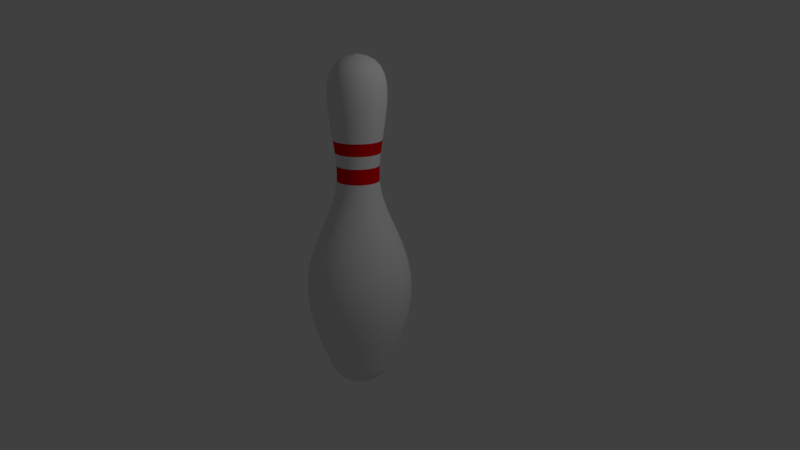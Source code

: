 # Source: pin.blend  (saved by Blender 2.79.0; exported with 4.5.12 LTS)
import bpy
from mathutils import Matrix  # noqa: F401  (used for matrix-valued properties, if any)

bpy.ops.wm.read_factory_settings(use_empty=True)
scene = bpy.context.scene
scene.name = 'Scene'

# ---- collections
col_collection_1 = bpy.data.collections.new('Collection 1'); scene.collection.children.link(col_collection_1)

# ---- materials (node trees are filled in below, after node groups)
mat_pin = bpy.data.materials.new('Pin')
mat_pin.alpha_threshold = 0.0
mat_pin.use_transparent_shadow = False
mat_pin.roughness = 0.5
mat_pin.line_color = (0.0, 0.0, 0.0, 1.0)
mat_stripe = bpy.data.materials.new('Stripe')
mat_stripe.alpha_threshold = 0.0
mat_stripe.use_transparent_shadow = False
mat_stripe.diffuse_color = (0.8, 0.0, 0.0, 1.0)
mat_stripe.roughness = 0.5

# ---- material node trees

# ---- world
world_world = bpy.data.worlds.new('World'); scene.world = world_world
world_world.color = (0.05088, 0.05088, 0.05088)
world_world.use_sun_shadow = False
world_world.sun_shadow_jitter_overblur = 0.0
world_world.cycles.sampling_method = 'MANUAL'

# ---- cameras
cam_camera = bpy.data.cameras.new('Camera')
cam_camera.clip_end = 100.0
cam_camera.lens = 35.0
cam_camera.sensor_width = 32.0
cam_camera.sensor_height = 18.0
cam_camera.ortho_scale = 7.314
cam_camera.dof.focus_distance = 0.0
cam_camera.dof.aperture_fstop = 128.0

# ---- lights
light_lamp = bpy.data.lights.new('Lamp', 'POINT')
light_lamp.transmission_factor = 0.0
light_lamp.cutoff_distance = 30.0
light_lamp.energy = 100.0
light_lamp.shadow_buffer_clip_start = 1.001
light_lamp.shadow_soft_size = 0.1
light_lamp.shadow_maximum_resolution = 0.006
light_lamp.use_absolute_resolution = True

# ---- meshes
me_cubeziercurve_002 = bpy.data.meshes.new('CUBezierCurve.002')
me_cubeziercurve_002.from_pydata([(-0.0237, -1.761, 1.407e-07), (0.03871, -1.751, 1.392e-07), (0.09077, -1.734, 1.38e-07), (0.1337, -1.711, 1.372e-07), (0.1687, -1.683, 1.366e-07), (0.197, -1.652, 1.363e-07), (0.2198, -1.618, 1.36e-07), (0.2383, -1.582, 1.358e-07), (0.2537, -1.545, 1.356e-07), (0.2672, -1.509, 1.352e-07), (0.2801, -1.475, 1.347e-07), (0.2934, -1.443, 1.34e-07), (0.4098, -1.153, 9.226e-08), (0.4768, -0.8982, -3.275e-09), (0.5023, -0.6726, -1.345e-07), (0.4941, -0.4718, -2.832e-07), (0.4073, -0.1256, -5.609e-07), (0.3441, 0.02942, -6.535e-07), (0.2172, 0.3276, -6.56e-07), (0.1689, 0.4803, -5.295e-07), (0.1409, 0.6418, -2.937e-07), (0.1412, 0.817, 6.945e-08), (0.1573, 0.9605, 3.476e-07), (0.1772, 1.103, 5.167e-07), (0.1978, 1.242, 5.928e-07), (0.216, 1.376, 5.923e-07), (0.2286, 1.504, 5.313e-07), (0.225, 1.73, 2.934e-07), (0.2025, 1.824, 1.488e-07), (0.1621, 1.904, 8.851e-09), (0.1007, 1.968, -1.102e-07), (-0.09765, -1.764, -5.327e-05), (-0.02602, -1.761, 0.01834), (0.03443, -1.751, 0.03386), (0.08486, -1.734, 0.04681), (0.1264, -1.711, 0.05748), (0.1604, -1.683, 0.06619), (0.1878, -1.652, 0.07323), (0.2098, -1.618, 0.07889), (0.2277, -1.582, 0.08349), (0.2427, -1.545, 0.08732), (0.2558, -1.509, 0.09069), (0.2682, -1.475, 0.09388), (0.2812, -1.443, 0.09721), (0.3938, -1.153, 0.1261), (0.4588, -0.8982, 0.1428), (0.4835, -0.6726, 0.1492), (0.4755, -0.4718, 0.1471), (0.4423, -0.2911, 0.1386), (0.3914, -0.1256, 0.1255), (0.3303, 0.02942, 0.1098), (0.2664, 0.1789, 0.09342), (0.2073, 0.3276, 0.07825), (0.1605, 0.4803, 0.06623), (0.1334, 0.6418, 0.05928), (0.1337, 0.817, 0.05934), (0.1493, 0.9605, 0.06335), (0.1686, 1.103, 0.0683), (0.1885, 1.242, 0.07342), (0.2061, 1.376, 0.07794), (0.2184, 1.504, 0.08109), (0.2223, 1.622, 0.0821), (0.2149, 1.73, 0.08019), (0.1931, 1.824, 0.0746), (0.154, 1.904, 0.06455), (0.09446, 1.968, 0.04927), (0.01159, 2.012, 0.02799), (-0.09765, 2.036, -5.364e-05), (-0.03282, -1.761, 0.03553), (0.02187, -1.751, 0.06559), (0.06749, -1.734, 0.09067), (0.1051, -1.711, 0.1114), (0.1358, -1.683, 0.1282), (0.1606, -1.652, 0.1419), (0.1806, -1.618, 0.1528), (0.1968, -1.582, 0.1617), (0.2103, -1.545, 0.1692), (0.2221, -1.509, 0.1757), (0.2334, -1.475, 0.1819), (0.2451, -1.443, 0.1883), (0.347, -1.153, 0.2443), (0.4058, -0.8982, 0.2766), (0.4282, -0.6726, 0.2889), (0.4209, -0.4718, 0.285), (0.3909, -0.2911, 0.2685), (0.3448, -0.1256, 0.2431), (0.2895, 0.02942, 0.2127), (0.2317, 0.1789, 0.181), (0.1783, 0.3276, 0.1516), (0.1359, 0.4803, 0.1283), (0.1114, 0.6418, 0.1148), (0.1116, 0.817, 0.1149), (0.1258, 0.9605, 0.1227), (0.1432, 1.103, 0.1323), (0.1613, 1.242, 0.1422), (0.1772, 1.376, 0.151), (0.1883, 1.504, 0.1571), (0.1918, 1.622, 0.159), (0.1851, 1.73, 0.1553), (0.1654, 1.824, 0.1445), (0.13, 1.904, 0.125), (0.07617, 1.968, 0.09545), (0.001202, 2.012, 0.05423), (-0.0976, -1.764, -0.0001469), (-0.04369, -1.761, 0.05048), (0.001807, -1.751, 0.0932), (0.03976, -1.734, 0.1288), (0.07106, -1.711, 0.1582), (0.09658, -1.683, 0.1822), (0.1172, -1.652, 0.2016), (0.1338, -1.618, 0.2172), (0.1473, -1.582, 0.2298), (0.1585, -1.545, 0.2404), (0.1684, -1.509, 0.2496), (0.1777, -1.475, 0.2584), (0.1875, -1.443, 0.2676), (0.2723, -1.153, 0.3472), (0.3212, -0.8982, 0.3931), (0.3398, -0.6726, 0.4106), (0.3338, -0.4718, 0.4049), (0.3088, -0.2911, 0.3815), (0.2705, -0.1256, 0.3455), (0.2245, 0.02942, 0.3023), (0.1764, 0.1789, 0.2571), (0.1319, 0.3276, 0.2154), (0.09668, 0.4803, 0.1823), (0.07633, 0.6418, 0.1632), (0.07649, 0.817, 0.1633), (0.08824, 0.9605, 0.1744), (0.1027, 1.103, 0.188), (0.1178, 1.242, 0.2021), (0.131, 1.376, 0.2145), (0.1402, 1.504, 0.2232), (0.1432, 1.622, 0.226), (0.1376, 1.73, 0.2207), (0.1212, 1.824, 0.2053), (0.09176, 1.904, 0.1777), (0.04698, 1.968, 0.1356), (-0.01538, 2.012, 0.07706), (-0.0976, 2.036, -0.0001473), (-0.05793, -1.761, 0.06226), (-0.02449, -1.751, 0.115), (0.003409, -1.734, 0.1589), (0.02641, -1.711, 0.1952), (0.04517, -1.683, 0.2247), (0.06034, -1.652, 0.2486), (0.07255, -1.618, 0.2679), (0.08245, -1.582, 0.2835), (0.09071, -1.545, 0.2965), (0.09795, -1.509, 0.3079), (0.1048, -1.475, 0.3187), (0.112, -1.443, 0.33), (0.1743, -1.153, 0.4282), (0.2103, -0.8982, 0.4849), (0.2239, -0.6726, 0.5064), (0.2195, -0.4718, 0.4995), (0.2012, -0.2911, 0.4705), (0.173, -0.1256, 0.4261), (0.1392, 0.02942, 0.3728), (0.1038, 0.1789, 0.3172), (0.07115, 0.3276, 0.2657), (0.04525, 0.4803, 0.2248), (0.03029, 0.6418, 0.2013), (0.03041, 0.817, 0.2015), (0.03904, 0.9605, 0.2151), (0.04971, 1.103, 0.2319), (0.06074, 1.242, 0.2493), (0.07048, 1.376, 0.2646), (0.07727, 1.504, 0.2753), (0.07944, 1.622, 0.2787), (0.07533, 1.73, 0.2723), (0.06329, 1.824, 0.2533), (0.04163, 1.904, 0.2191), (0.008718, 1.968, 0.1673), (-0.03712, 2.012, 0.09504), (-0.09751, -1.764, -0.000204), (-0.07465, -1.761, 0.07013), (-0.05537, -1.751, 0.1295), (-0.03928, -1.734, 0.179), (-0.02601, -1.711, 0.2198), (-0.01519, -1.683, 0.2531), (-0.00645, -1.652, 0.28), (0.0005924, -1.618, 0.3017), (0.006306, -1.582, 0.3193), (0.01107, -1.545, 0.3339), (0.01524, -1.509, 0.3468), (0.01921, -1.475, 0.359), (0.02335, -1.443, 0.3718), (0.05929, -1.153, 0.4824), (0.08001, -0.8982, 0.5461), (0.0879, -0.6726, 0.5704), (0.08536, -0.4718, 0.5626), (0.07477, -0.2911, 0.53), (0.05852, -0.1256, 0.48), (0.03901, 0.02942, 0.42), (0.01864, 0.1789, 0.3573), (-0.000212, 0.3276, 0.2992), (-0.01515, 0.4803, 0.2533), (-0.02378, 0.6418, 0.2267), (-0.02371, 0.817, 0.2269), (-0.01873, 0.9605, 0.2422), (-0.01258, 1.103, 0.2612), (-0.006215, 1.242, 0.2808), (-0.000597, 1.376, 0.2981), (0.003317, 1.504, 0.3101), (0.004569, 1.622, 0.314), (0.0022, 1.73, 0.3067), (-0.004748, 1.824, 0.2853), (-0.01723, 1.904, 0.2468), (-0.03622, 1.968, 0.1884), (-0.06266, 2.012, 0.1071), (-0.09281, -1.761, 0.0736), (-0.08889, -1.751, 0.1359), (-0.08562, -1.734, 0.1878), (-0.08293, -1.711, 0.2307), (-0.08073, -1.683, 0.2656), (-0.07895, -1.652, 0.2939), (-0.07752, -1.618, 0.3166), (-0.07636, -1.582, 0.3351), (-0.07539, -1.545, 0.3504), (-0.07454, -1.509, 0.3639), (-0.07374, -1.475, 0.3768), (-0.0729, -1.443, 0.3901), (-0.06559, -1.153, 0.5062), (-0.06138, -0.8982, 0.5731), (-0.05978, -0.6726, 0.5986), (-0.0603, -0.4718, 0.5904), (-0.06245, -0.2911, 0.5562), (-0.06575, -0.1256, 0.5037), (-0.06971, 0.02942, 0.4407), (-0.07385, 0.1789, 0.3749), (-0.07768, 0.3276, 0.314), (-0.08072, 0.4803, 0.2658), (-0.08247, 0.6418, 0.2379), (-0.08246, 0.817, 0.2381), (-0.08145, 0.9605, 0.2542), (-0.0802, 1.103, 0.2741), (-0.0789, 1.242, 0.2946), (-0.07776, 1.376, 0.3128), (-0.07697, 1.504, 0.3254), (-0.07671, 1.622, 0.3295), (-0.07719, 1.73, 0.3218), (-0.07861, 1.824, 0.2994), (-0.08114, 1.904, 0.259), (-0.085, 1.968, 0.1977), (-0.09037, 2.012, 0.1123), (-0.09745, 2.036, -0.0002147), (-0.1113, -1.761, 0.07244), (-0.123, -1.751, 0.1337), (-0.1327, -1.734, 0.1849), (-0.1408, -1.711, 0.2271), (-0.1473, -1.683, 0.2614), (-0.1526, -1.652, 0.2892), (-0.1569, -1.618, 0.3116), (-0.1604, -1.582, 0.3298), (-0.1632, -1.545, 0.3449), (-0.1658, -1.509, 0.3582), (-0.1682, -1.475, 0.3708), (-0.1707, -1.443, 0.384), (-0.1925, -1.153, 0.4982), (-0.205, -0.8982, 0.5641), (-0.2098, -0.6726, 0.5892), (-0.2083, -0.4718, 0.5811), (-0.2019, -0.2911, 0.5474), (-0.192, -0.1256, 0.4958), (-0.1802, 0.02942, 0.4338), (-0.1678, 0.1789, 0.369), (-0.1564, 0.3276, 0.3091), (-0.1473, 0.4803, 0.2616), (-0.1421, 0.6418, 0.2342), (-0.1421, 0.817, 0.2344), (-0.1452, 0.9605, 0.2502), (-0.1489, 1.103, 0.2698), (-0.1528, 1.242, 0.29), (-0.1562, 1.376, 0.3078), (-0.1585, 1.504, 0.3203), (-0.1593, 1.622, 0.3243), (-0.1579, 1.73, 0.3167), (-0.1536, 1.824, 0.2946), (-0.1461, 1.904, 0.255), (-0.1346, 1.968, 0.1946), (-0.1185, 2.012, 0.1106), (-0.09735, -1.764, -0.000194), (-0.1288, -1.761, 0.06672), (-0.1554, -1.751, 0.1232), (-0.1776, -1.734, 0.1703), (-0.1959, -1.711, 0.2091), (-0.2108, -1.683, 0.2408), (-0.2228, -1.652, 0.2664), (-0.2325, -1.618, 0.287), (-0.2404, -1.582, 0.3038), (-0.2469, -1.545, 0.3177), (-0.2527, -1.509, 0.33), (-0.2582, -1.475, 0.3416), (-0.2639, -1.443, 0.3537), (-0.3134, -1.153, 0.4589), (-0.3419, -0.8982, 0.5196), (-0.3528, -0.6726, 0.5427), (-0.3493, -0.4718, 0.5352), (-0.3347, -0.2911, 0.5042), (-0.3123, -0.1256, 0.4567), (-0.2855, 0.02942, 0.3996), (-0.2574, 0.1789, 0.3399), (-0.2314, 0.3276, 0.2847), (-0.2108, 0.4803, 0.241), (-0.1989, 0.6418, 0.2157), (-0.199, 0.817, 0.2159), (-0.2059, 0.9605, 0.2305), (-0.2144, 1.103, 0.2485), (-0.2231, 1.242, 0.2671), (-0.2309, 1.376, 0.2836), (-0.2363, 1.504, 0.295), (-0.238, 1.622, 0.2987), (-0.2347, 1.73, 0.2918), (-0.2252, 1.824, 0.2714), (-0.208, 1.904, 0.2348), (-0.1818, 1.968, 0.1793), (-0.1454, 2.012, 0.1019), (-0.09735, 2.036, -0.0001947), (-0.1444, -1.761, 0.05682), (-0.1842, -1.751, 0.1049), (-0.2174, -1.734, 0.145), (-0.2448, -1.711, 0.1781), (-0.2671, -1.683, 0.2051), (-0.2851, -1.652, 0.2269), (-0.2997, -1.618, 0.2444), (-0.3114, -1.582, 0.2587), (-0.3213, -1.545, 0.2706), (-0.3299, -1.509, 0.281), (-0.3381, -1.475, 0.2909), (-0.3466, -1.443, 0.3012), (-0.4207, -1.153, 0.3908), (-0.4635, -0.8982, 0.4425), (-0.4798, -0.6726, 0.4621), (-0.4745, -0.4718, 0.4558), (-0.4527, -0.2911, 0.4294), (-0.4191, -0.1256, 0.3889), (-0.3789, 0.02942, 0.3402), (-0.3369, 0.1789, 0.2894), (-0.298, 0.3276, 0.2424), (-0.2672, 0.4803, 0.2052), (-0.2494, 0.6418, 0.1837), (-0.2495, 0.817, 0.1838), (-0.2598, 0.9605, 0.1963), (-0.2725, 1.103, 0.2116), (-0.2856, 1.242, 0.2275), (-0.2972, 1.376, 0.2415), (-0.3053, 1.504, 0.2512), (-0.3079, 1.622, 0.2544), (-0.303, 1.73, 0.2484), (-0.2886, 1.824, 0.2311), (-0.2629, 1.904, 0.2), (-0.2237, 1.968, 0.1527), (-0.1692, 2.012, 0.08673), (-0.1571, -1.761, 0.04334), (-0.2076, -1.751, 0.08003), (-0.2497, -1.734, 0.1106), (-0.2844, -1.711, 0.1359), (-0.3128, -1.683, 0.1564), (-0.3357, -1.652, 0.1731), (-0.3541, -1.618, 0.1865), (-0.3691, -1.582, 0.1973), (-0.3815, -1.545, 0.2064), (-0.3925, -1.509, 0.2143), (-0.4028, -1.475, 0.2219), (-0.4137, -1.443, 0.2298), (-0.5078, -1.153, 0.2981), (-0.562, -0.8982, 0.3375), (-0.5827, -0.6726, 0.3525), (-0.576, -0.4718, 0.3477), (-0.5483, -0.2911, 0.3276), (-0.5058, -0.1256, 0.2967), (-0.4547, 0.02942, 0.2596), (-0.4013, 0.1789, 0.2208), (-0.352, 0.3276, 0.1849), (-0.3129, 0.4803, 0.1565), (-0.2903, 0.6418, 0.1401), (-0.2905, 0.817, 0.1402), (-0.3035, 0.9605, 0.1497), (-0.3196, 1.103, 0.1614), (-0.3363, 1.242, 0.1735), (-0.351, 1.376, 0.1842), (-0.3612, 1.504, 0.1917), (-0.3645, 1.622, 0.194), (-0.3583, 1.73, 0.1895), (-0.3401, 1.824, 0.1763), (-0.3074, 1.904, 0.1526), (-0.2577, 1.968, 0.1165), (-0.1885, 2.012, 0.06616), (-0.09724, -1.764, -7.863e-05), (-0.166, -1.761, 0.02715), (-0.224, -1.751, 0.05012), (-0.2724, -1.734, 0.06929), (-0.3124, -1.711, 0.08509), (-0.3449, -1.683, 0.09798), (-0.3712, -1.652, 0.1084), (-0.3924, -1.618, 0.1168), (-0.4096, -1.582, 0.1236), (-0.4239, -1.545, 0.1293), (-0.4365, -1.509, 0.1342), (-0.4484, -1.475, 0.139), (-0.4609, -1.443, 0.1439), (-0.569, -1.153, 0.1867), (-0.6314, -0.8982, 0.2114), (-0.6551, -0.6726, 0.2208), (-0.6474, -0.4718, 0.2178), (-0.6156, -0.2911, 0.2051), (-0.5667, -0.1256, 0.1858), (-0.508, 0.02942, 0.1626), (-0.4467, 0.1789, 0.1383), (-0.39, 0.3276, 0.1158), (-0.345, 0.4803, 0.09803), (-0.3191, 0.6418, 0.08775), (-0.3193, 0.817, 0.08783), (-0.3343, 0.9605, 0.09377), (-0.3528, 1.103, 0.1011), (-0.3719, 1.242, 0.1087), (-0.3888, 1.376, 0.1154), (-0.4006, 1.504, 0.12), (-0.4044, 1.622, 0.1215), (-0.3972, 1.73, 0.1187), (-0.3763, 1.824, 0.1104), (-0.3388, 1.904, 0.09555), (-0.2816, 1.968, 0.07293), (-0.2021, 2.012, 0.04144), (-0.09724, 2.036, -7.95e-05), (-0.1706, -1.761, 0.009243), (-0.2325, -1.751, 0.01706), (-0.2842, -1.734, 0.02359), (-0.3268, -1.711, 0.02897), (-0.3615, -1.683, 0.03336), (-0.3896, -1.652, 0.03691), (-0.4122, -1.618, 0.03976), (-0.4305, -1.582, 0.04208), (-0.4458, -1.545, 0.04401), (-0.4592, -1.509, 0.0457), (-0.472, -1.475, 0.04731), (-0.4852, -1.443, 0.04899), (-0.6006, -1.153, 0.06357), (-0.6672, -0.8982, 0.07197), (-0.6925, -0.6726, 0.07517), (-0.6843, -0.4718, 0.07414), (-0.6503, -0.2911, 0.06984), (-0.5982, -0.1256, 0.06326), (-0.5355, 0.02942, 0.05534), (-0.4701, 0.1789, 0.04708), (-0.4096, 0.3276, 0.03943), (-0.3616, 0.4803, 0.03338), (-0.3339, 0.6418, 0.02988), (-0.3342, 0.817, 0.0299), (-0.3501, 0.9605, 0.03192), (-0.3699, 1.103, 0.03442), (-0.3903, 1.242, 0.037), (-0.4084, 1.376, 0.03928), (-0.4209, 1.504, 0.04087), (-0.425, 1.622, 0.04137), (-0.4173, 1.73, 0.04041), (-0.395, 1.824, 0.03759), (-0.3549, 1.904, 0.03253), (-0.294, 1.968, 0.02483), (-0.2091, 2.012, 0.01411), (-0.09723, -1.764, 2.737e-05), (-0.1706, -1.761, -0.009242), (-0.2325, -1.751, -0.01706), (-0.2842, -1.734, -0.02359), (-0.3268, -1.711, -0.02897), (-0.3615, -1.683, -0.03336), (-0.3896, -1.652, -0.0369), (-0.4122, -1.618, -0.03976), (-0.4305, -1.582, -0.04208), (-0.4458, -1.545, -0.04401), (-0.4592, -1.509, -0.0457), (-0.472, -1.475, -0.04731), (-0.4852, -1.443, -0.04899), (-0.6006, -1.153, -0.06357), (-0.6672, -0.8982, -0.07197), (-0.6925, -0.6726, -0.07517), (-0.6843, -0.4718, -0.07414), (-0.6503, -0.2911, -0.06984), (-0.5982, -0.1256, -0.06326), (-0.5355, 0.02942, -0.05534), (-0.4701, 0.1789, -0.04708), (-0.4096, 0.3276, -0.03943), (-0.3616, 0.4803, -0.03338), (-0.3339, 0.6418, -0.02988), (-0.3342, 0.817, -0.0299), (-0.3501, 0.9605, -0.03192), (-0.3699, 1.103, -0.03442), (-0.3903, 1.242, -0.037), (-0.4084, 1.376, -0.03928), (-0.4209, 1.504, -0.04087), (-0.425, 1.622, -0.04138), (-0.4173, 1.73, -0.04041), (-0.395, 1.824, -0.0376), (-0.3549, 1.904, -0.03253), (-0.294, 1.968, -0.02483), (-0.2091, 2.012, -0.01411), (-0.09723, 2.036, 2.649e-05), (-0.166, -1.761, -0.02715), (-0.224, -1.751, -0.05012), (-0.2724, -1.734, -0.06929), (-0.3124, -1.711, -0.08509), (-0.3449, -1.683, -0.09798), (-0.3712, -1.652, -0.1084), (-0.3924, -1.618, -0.1168), (-0.4096, -1.582, -0.1236), (-0.4239, -1.545, -0.1293), (-0.4365, -1.509, -0.1342), (-0.4484, -1.475, -0.139), (-0.4609, -1.443, -0.1439), (-0.569, -1.153, -0.1867), (-0.6314, -0.8982, -0.2114), (-0.6551, -0.6726, -0.2208), (-0.6474, -0.4718, -0.2178), (-0.6156, -0.2911, -0.2051), (-0.5667, -0.1256, -0.1858), (-0.508, 0.02942, -0.1626), (-0.4467, 0.1789, -0.1383), (-0.39, 0.3276, -0.1158), (-0.345, 0.4803, -0.09803), (-0.3191, 0.6418, -0.08775), (-0.3193, 0.817, -0.08783), (-0.3343, 0.9605, -0.09377), (-0.3528, 1.103, -0.1011), (-0.3719, 1.242, -0.1087), (-0.3888, 1.376, -0.1154), (-0.4006, 1.504, -0.12), (-0.4044, 1.622, -0.1215), (-0.3972, 1.73, -0.1187), (-0.3763, 1.824, -0.1104), (-0.3388, 1.904, -0.09555), (-0.2816, 1.968, -0.07293), (-0.2021, 2.012, -0.04144), (-0.1571, -1.761, -0.04334), (-0.2076, -1.751, -0.08003), (-0.2497, -1.734, -0.1106), (-0.2844, -1.711, -0.1359), (-0.3128, -1.683, -0.1564), (-0.3357, -1.652, -0.1731), (-0.3541, -1.618, -0.1865), (-0.3691, -1.582, -0.1973), (-0.3815, -1.545, -0.2064), (-0.3925, -1.509, -0.2143), (-0.4028, -1.475, -0.2219), (-0.4137, -1.443, -0.2298), (-0.5078, -1.153, -0.2981), (-0.562, -0.8982, -0.3375), (-0.5827, -0.6726, -0.3525), (-0.576, -0.4718, -0.3477), (-0.5483, -0.2911, -0.3276), (-0.5058, -0.1256, -0.2967), (-0.4547, 0.02942, -0.2596), (-0.4013, 0.1789, -0.2208), (-0.352, 0.3276, -0.1849), (-0.3129, 0.4803, -0.1565), (-0.2903, 0.6418, -0.1401), (-0.2905, 0.817, -0.1402), (-0.3035, 0.9605, -0.1497), (-0.3196, 1.103, -0.1614), (-0.3363, 1.242, -0.1735), (-0.351, 1.376, -0.1842), (-0.3612, 1.504, -0.1917), (-0.3645, 1.622, -0.194), (-0.3583, 1.73, -0.1895), (-0.3401, 1.824, -0.1763), (-0.3074, 1.904, -0.1526), (-0.2577, 1.968, -0.1165), (-0.1885, 2.012, -0.06617), (-0.0973, -1.764, 0.0001659), (-0.1444, -1.761, -0.05682), (-0.1842, -1.751, -0.1049), (-0.2174, -1.734, -0.145), (-0.2448, -1.711, -0.1781), (-0.2671, -1.683, -0.2051), (-0.2851, -1.652, -0.2269), (-0.2997, -1.618, -0.2444), (-0.3114, -1.582, -0.2587), (-0.3213, -1.545, -0.2706), (-0.3299, -1.509, -0.281), (-0.3381, -1.475, -0.2909), (-0.3466, -1.443, -0.3012), (-0.4207, -1.153, -0.3908), (-0.4635, -0.8982, -0.4425), (-0.4798, -0.6726, -0.4621), (-0.4745, -0.4718, -0.4558), (-0.4527, -0.2911, -0.4294), (-0.4191, -0.1256, -0.3889), (-0.3789, 0.02942, -0.3402), (-0.3369, 0.1789, -0.2894), (-0.298, 0.3276, -0.2424), (-0.2672, 0.4803, -0.2052), (-0.2494, 0.6418, -0.1837), (-0.2495, 0.817, -0.1838), (-0.2598, 0.9605, -0.1963), (-0.2725, 1.103, -0.2116), (-0.2856, 1.242, -0.2275), (-0.2972, 1.376, -0.2415), (-0.3053, 1.504, -0.2512), (-0.3079, 1.622, -0.2544), (-0.303, 1.73, -0.2484), (-0.2886, 1.824, -0.2311), (-0.2629, 1.904, -0.2), (-0.2237, 1.968, -0.1527), (-0.1692, 2.012, -0.08673), (-0.0973, 2.036, 0.0001651), (-0.1288, -1.761, -0.06672), (-0.1554, -1.751, -0.1232), (-0.1776, -1.734, -0.1703), (-0.1959, -1.711, -0.2091), (-0.2108, -1.683, -0.2408), (-0.2228, -1.652, -0.2664), (-0.2325, -1.618, -0.287), (-0.2404, -1.582, -0.3038), (-0.2469, -1.545, -0.3177), (-0.2527, -1.509, -0.3299), (-0.2582, -1.475, -0.3416), (-0.2639, -1.443, -0.3537), (-0.3134, -1.153, -0.4589), (-0.3419, -0.8982, -0.5196), (-0.3528, -0.6726, -0.5427), (-0.3493, -0.4718, -0.5352), (-0.3347, -0.2911, -0.5042), (-0.3123, -0.1256, -0.4567), (-0.2855, 0.02942, -0.3996), (-0.2574, 0.1789, -0.3399), (-0.2314, 0.3276, -0.2847), (-0.2108, 0.4803, -0.241), (-0.1989, 0.6418, -0.2157), (-0.199, 0.817, -0.2159), (-0.2059, 0.9605, -0.2305), (-0.2144, 1.103, -0.2485), (-0.2231, 1.242, -0.2671), (-0.2309, 1.376, -0.2836), (-0.2363, 1.504, -0.295), (-0.238, 1.622, -0.2987), (-0.2347, 1.73, -0.2918), (-0.2252, 1.824, -0.2714), (-0.208, 1.904, -0.2349), (-0.1818, 1.968, -0.1793), (-0.1454, 2.012, -0.1019), (-0.0974, -1.764, 0.0002113), (-0.1113, -1.761, -0.07243), (-0.123, -1.751, -0.1337), (-0.1327, -1.734, -0.1849), (-0.1408, -1.711, -0.2271), (-0.1473, -1.683, -0.2614), (-0.1526, -1.652, -0.2892), (-0.1569, -1.618, -0.3116), (-0.1604, -1.582, -0.3298), (-0.1632, -1.545, -0.3449), (-0.1658, -1.509, -0.3582), (-0.1682, -1.475, -0.3708), (-0.1707, -1.443, -0.384), (-0.1925, -1.153, -0.4982), (-0.205, -0.8982, -0.5641), (-0.2098, -0.6726, -0.5892), (-0.2083, -0.4718, -0.5811), (-0.2019, -0.2911, -0.5474), (-0.192, -0.1256, -0.4958), (-0.1802, 0.02942, -0.4338), (-0.1678, 0.1789, -0.369), (-0.1564, 0.3276, -0.3091), (-0.1473, 0.4803, -0.2616), (-0.1421, 0.6418, -0.2342), (-0.1421, 0.817, -0.2344), (-0.1452, 0.9605, -0.2502), (-0.1489, 1.103, -0.2698), (-0.1528, 1.242, -0.29), (-0.1562, 1.376, -0.3078), (-0.1585, 1.504, -0.3203), (-0.1593, 1.622, -0.3243), (-0.1579, 1.73, -0.3167), (-0.1536, 1.824, -0.2946), (-0.1461, 1.904, -0.255), (-0.1346, 1.968, -0.1946), (-0.1185, 2.012, -0.1106), (-0.0974, 2.036, 0.0002107), (-0.09281, -1.761, -0.0736), (-0.08889, -1.751, -0.1359), (-0.08562, -1.734, -0.1878), (-0.08293, -1.711, -0.2307), (-0.08073, -1.683, -0.2656), (-0.07895, -1.652, -0.2939), (-0.07752, -1.618, -0.3166), (-0.07636, -1.582, -0.3351), (-0.07539, -1.545, -0.3504), (-0.07454, -1.509, -0.3639), (-0.07374, -1.475, -0.3768), (-0.0729, -1.443, -0.3901), (-0.06559, -1.153, -0.5062), (-0.06138, -0.8982, -0.5731), (-0.05978, -0.6726, -0.5986), (-0.0603, -0.4718, -0.5904), (-0.06245, -0.2911, -0.5562), (-0.06575, -0.1256, -0.5037), (-0.06971, 0.02942, -0.4407), (-0.07385, 0.1789, -0.3749), (-0.07769, 0.3276, -0.314), (-0.08072, 0.4803, -0.2658), (-0.08247, 0.6418, -0.2379), (-0.08246, 0.817, -0.2381), (-0.08145, 0.9605, -0.2542), (-0.0802, 1.103, -0.2741), (-0.0789, 1.242, -0.2946), (-0.07776, 1.376, -0.3128), (-0.07697, 1.504, -0.3254), (-0.07671, 1.622, -0.3295), (-0.07719, 1.73, -0.3218), (-0.07861, 1.824, -0.2994), (-0.08114, 1.904, -0.259), (-0.085, 1.968, -0.1977), (-0.09037, 2.012, -0.1123), (-0.09751, -1.764, 0.0002045), (-0.07465, -1.761, -0.07013), (-0.05537, -1.751, -0.1295), (-0.03928, -1.734, -0.179), (-0.02601, -1.711, -0.2198), (-0.01519, -1.683, -0.2531), (-0.00645, -1.652, -0.28), (0.0005923, -1.618, -0.3017), (0.006306, -1.582, -0.3193), (0.01107, -1.545, -0.3339), (0.01524, -1.509, -0.3468), (0.01921, -1.475, -0.359), (0.02335, -1.443, -0.3718), (0.05929, -1.153, -0.4824), (0.08001, -0.8982, -0.5461), (0.0879, -0.6726, -0.5704), (0.08536, -0.4718, -0.5626), (0.07476, -0.2911, -0.53), (0.05852, -0.1256, -0.48), (0.03901, 0.02942, -0.42), (0.01864, 0.1789, -0.3573), (-0.000213, 0.3276, -0.2992), (-0.01515, 0.4803, -0.2533), (-0.02378, 0.6418, -0.2267), (-0.02371, 0.817, -0.2269), (-0.01873, 0.9605, -0.2422), (-0.01258, 1.103, -0.2612), (-0.006214, 1.242, -0.2808), (-0.0005953, 1.376, -0.2981), (0.003319, 1.504, -0.3101), (0.004571, 1.622, -0.314), (0.002201, 1.73, -0.3067), (-0.004747, 1.824, -0.2853), (-0.01723, 1.904, -0.2468), (-0.03622, 1.968, -0.1884), (-0.06266, 2.012, -0.1071), (-0.09751, 2.036, 0.000204), (-0.05793, -1.761, -0.06226), (-0.02449, -1.751, -0.115), (0.003409, -1.734, -0.1589), (0.02641, -1.711, -0.1952), (0.04517, -1.683, -0.2247), (0.06033, -1.652, -0.2486), (0.07255, -1.618, -0.2679), (0.08245, -1.582, -0.2835), (0.09071, -1.545, -0.2965), (0.09795, -1.509, -0.3079), (0.1048, -1.475, -0.3187), (0.112, -1.443, -0.33), (0.1743, -1.153, -0.4282), (0.2103, -0.8982, -0.4849), (0.2239, -0.6726, -0.5064), (0.2195, -0.4718, -0.4995), (0.2012, -0.2911, -0.4705), (0.173, -0.1256, -0.4261), (0.1392, 0.02942, -0.3728), (0.1038, 0.1789, -0.3172), (0.07115, 0.3276, -0.2657), (0.04525, 0.4803, -0.2248), (0.03029, 0.6418, -0.2013), (0.03041, 0.817, -0.2015), (0.03904, 0.9605, -0.2151), (0.04971, 1.103, -0.2319), (0.06074, 1.242, -0.2493), (0.07049, 1.376, -0.2646), (0.07727, 1.504, -0.2753), (0.07944, 1.622, -0.2787), (0.07534, 1.73, -0.2723), (0.06329, 1.824, -0.2533), (0.04163, 1.904, -0.2191), (0.008718, 1.968, -0.1673), (-0.03712, 2.012, -0.09504), (-0.0976, -1.764, 0.0001472), (-0.04369, -1.761, -0.05048), (0.001807, -1.751, -0.0932), (0.03976, -1.734, -0.1288), (0.07106, -1.711, -0.1582), (0.09658, -1.683, -0.1822), (0.1172, -1.652, -0.2016), (0.1338, -1.618, -0.2172), (0.1473, -1.582, -0.2298), (0.1585, -1.545, -0.2404), (0.1684, -1.509, -0.2496), (0.1777, -1.475, -0.2584), (0.1875, -1.443, -0.2676), (0.2723, -1.153, -0.3472), (0.3212, -0.8982, -0.3931), (0.3398, -0.6726, -0.4106), (0.3338, -0.4718, -0.4049), (0.3088, -0.2911, -0.3815), (0.2705, -0.1256, -0.3455), (0.2245, 0.02942, -0.3023), (0.1764, 0.1789, -0.2571), (0.1319, 0.3276, -0.2154), (0.09668, 0.4803, -0.1823), (0.07633, 0.6418, -0.1632), (0.07649, 0.817, -0.1633), (0.08824, 0.9605, -0.1744), (0.1027, 1.103, -0.188), (0.1178, 1.242, -0.2021), (0.131, 1.376, -0.2145), (0.1402, 1.504, -0.2232), (0.1432, 1.622, -0.226), (0.1376, 1.73, -0.2207), (0.1212, 1.824, -0.2053), (0.09177, 1.904, -0.1777), (0.04698, 1.968, -0.1356), (-0.01538, 2.012, -0.07706), (-0.0976, 2.036, 0.0001468), (-0.03282, -1.761, -0.03552), (0.02187, -1.751, -0.06559), (0.06749, -1.734, -0.09067), (0.1051, -1.711, -0.1114), (0.1358, -1.683, -0.1282), (0.1606, -1.652, -0.1419), (0.1806, -1.618, -0.1528), (0.1968, -1.582, -0.1617), (0.2103, -1.545, -0.1692), (0.2221, -1.509, -0.1757), (0.2334, -1.475, -0.1819), (0.2451, -1.443, -0.1883), (0.347, -1.153, -0.2443), (0.4058, -0.8982, -0.2766), (0.4282, -0.6726, -0.2889), (0.4209, -0.4718, -0.285), (0.3909, -0.2911, -0.2685), (0.3448, -0.1256, -0.2431), (0.2895, 0.02942, -0.2127), (0.2317, 0.1789, -0.181), (0.1783, 0.3276, -0.1516), (0.1359, 0.4803, -0.1283), (0.1114, 0.6418, -0.1148), (0.1116, 0.817, -0.1149), (0.1258, 0.9605, -0.1227), (0.1432, 1.103, -0.1323), (0.1613, 1.242, -0.1422), (0.1772, 1.376, -0.151), (0.1883, 1.504, -0.1571), (0.1918, 1.622, -0.159), (0.1851, 1.73, -0.1553), (0.1654, 1.824, -0.1445), (0.13, 1.904, -0.125), (0.07617, 1.968, -0.09545), (0.001202, 2.012, -0.05423), (-0.09765, -1.764, 5.357e-05), (-0.02602, -1.761, -0.01834), (0.03443, -1.751, -0.03386), (0.08486, -1.734, -0.04681), (0.1264, -1.711, -0.05748), (0.1604, -1.683, -0.06619), (0.1878, -1.652, -0.07323), (0.2098, -1.618, -0.07889), (0.2277, -1.582, -0.08349), (0.2427, -1.545, -0.08732), (0.2558, -1.509, -0.09069), (0.2682, -1.475, -0.09388), (0.2812, -1.443, -0.09721), (0.3938, -1.153, -0.1261), (0.4588, -0.8982, -0.1428), (0.4835, -0.6726, -0.1492), (0.4755, -0.4718, -0.1471), (0.4423, -0.2911, -0.1386), (0.3914, -0.1256, -0.1255), (0.3303, 0.02942, -0.1098), (0.2664, 0.1789, -0.09342), (0.2073, 0.3276, -0.07825), (0.1605, 0.4803, -0.06623), (0.1334, 0.6418, -0.05928), (0.1337, 0.817, -0.05934), (0.1493, 0.9605, -0.06334), (0.1686, 1.103, -0.06829), (0.1885, 1.242, -0.07342), (0.2061, 1.376, -0.07794), (0.2184, 1.504, -0.08109), (0.2223, 1.622, -0.0821), (0.2149, 1.73, -0.08019), (0.1931, 1.824, -0.0746), (0.154, 1.904, -0.06455), (0.09446, 1.968, -0.04927), (0.01159, 2.012, -0.02799), (-0.09765, 2.036, 5.319e-05), (0.4598, -0.2911, -2.272e-07), (0.2782, 0.1789, -5.476e-07), (0.2327, 1.622, 5.886e-07), (0.01513, 2.012, -1.341e-07)], [], [(8, 9, 41, 40), (20, 21, 55, 54), (9, 10, 42, 41), (21, 22, 56, 55), (10, 11, 43, 42), (22, 23, 57, 56), (11, 12, 44, 43), (23, 24, 58, 57), (12, 13, 45, 44), (31, 0, 32), (24, 25, 59, 58), (13, 14, 46, 45), (0, 1, 33, 32), (25, 26, 60, 59), (14, 15, 47, 46), (1, 2, 34, 33), (26, 895, 61, 60), (15, 893, 48, 47), (2, 3, 35, 34), (895, 27, 62, 61), (893, 16, 49, 48), (3, 4, 36, 35), (27, 28, 63, 62), (16, 17, 50, 49), (4, 5, 37, 36), (28, 29, 64, 63), (17, 894, 51, 50), (5, 6, 38, 37), (29, 30, 65, 64), (894, 18, 52, 51), (6, 7, 39, 38), (30, 896, 66, 65), (18, 19, 53, 52), (7, 8, 40, 39), (896, 892, 67, 66), (19, 20, 54, 53), (44, 45, 81, 80), (31, 32, 68, 103), (58, 59, 95, 94), (45, 46, 82, 81), (32, 33, 69, 68), (59, 60, 96, 95), (46, 47, 83, 82), (33, 34, 70, 69), (60, 61, 97, 96), (47, 48, 84, 83), (34, 35, 71, 70), (61, 62, 98, 97), (48, 49, 85, 84), (35, 36, 72, 71), (62, 63, 99, 98), (49, 50, 86, 85), (36, 37, 73, 72), (63, 64, 100, 99), (50, 51, 87, 86), (37, 38, 74, 73), (64, 65, 101, 100), (51, 52, 88, 87), (38, 39, 75, 74), (65, 66, 102, 101), (52, 53, 89, 88), (39, 40, 76, 75), (66, 67, 139, 102), (53, 54, 90, 89), (40, 41, 77, 76), (54, 55, 91, 90), (41, 42, 78, 77), (55, 56, 92, 91), (42, 43, 79, 78), (56, 57, 93, 92), (43, 44, 80, 79), (57, 58, 94, 93), (74, 75, 111, 110), (101, 102, 138, 137), (88, 89, 125, 124), (75, 76, 112, 111), (102, 139, 138), (89, 90, 126, 125), (76, 77, 113, 112), (90, 91, 127, 126), (77, 78, 114, 113), (91, 92, 128, 127), (78, 79, 115, 114), (92, 93, 129, 128), (79, 80, 116, 115), (93, 94, 130, 129), (80, 81, 117, 116), (103, 68, 104), (94, 95, 131, 130), (81, 82, 118, 117), (68, 69, 105, 104), (95, 96, 132, 131), (82, 83, 119, 118), (69, 70, 106, 105), (96, 97, 133, 132), (83, 84, 120, 119), (70, 71, 107, 106), (97, 98, 134, 133), (84, 85, 121, 120), (71, 72, 108, 107), (98, 99, 135, 134), (85, 86, 122, 121), (72, 73, 109, 108), (99, 100, 136, 135), (86, 87, 123, 122), (73, 74, 110, 109), (100, 101, 137, 136), (87, 88, 124, 123), (104, 105, 141, 140), (131, 132, 168, 167), (118, 119, 155, 154), (105, 106, 142, 141), (132, 133, 169, 168), (119, 120, 156, 155), (106, 107, 143, 142), (133, 134, 170, 169), (120, 121, 157, 156), (107, 108, 144, 143), (134, 135, 171, 170), (121, 122, 158, 157), (108, 109, 145, 144), (135, 136, 172, 171), (122, 123, 159, 158), (109, 110, 146, 145), (136, 137, 173, 172), (123, 124, 160, 159), (110, 111, 147, 146), (137, 138, 174, 173), (124, 125, 161, 160), (111, 112, 148, 147), (138, 139, 174), (125, 126, 162, 161), (112, 113, 149, 148), (126, 127, 163, 162), (113, 114, 150, 149), (127, 128, 164, 163), (114, 115, 151, 150), (128, 129, 165, 164), (115, 116, 152, 151), (129, 130, 166, 165), (116, 117, 153, 152), (103, 104, 140), (130, 131, 167, 166), (117, 118, 154, 153), (161, 162, 198, 197), (148, 149, 185, 184), (162, 163, 199, 198), (149, 150, 186, 185), (163, 164, 200, 199), (150, 151, 187, 186), (164, 165, 201, 200), (151, 152, 188, 187), (165, 166, 202, 201), (152, 153, 189, 188), (103, 140, 176, 175), (166, 167, 203, 202), (153, 154, 190, 189), (140, 141, 177, 176), (167, 168, 204, 203), (154, 155, 191, 190), (141, 142, 178, 177), (168, 169, 205, 204), (155, 156, 192, 191), (142, 143, 179, 178), (169, 170, 206, 205), (156, 157, 193, 192), (143, 144, 180, 179), (170, 171, 207, 206), (157, 158, 194, 193), (144, 145, 181, 180), (171, 172, 208, 207), (158, 159, 195, 194), (145, 146, 182, 181), (172, 173, 209, 208), (159, 160, 196, 195), (146, 147, 183, 182), (173, 174, 210, 209), (160, 161, 197, 196), (147, 148, 184, 183), (174, 139, 246, 210), (191, 192, 227, 226), (178, 179, 214, 213), (205, 206, 241, 240), (192, 193, 228, 227), (179, 180, 215, 214), (206, 207, 242, 241), (193, 194, 229, 228), (180, 181, 216, 215), (207, 208, 243, 242), (194, 195, 230, 229), (181, 182, 217, 216), (208, 209, 244, 243), (195, 196, 231, 230), (182, 183, 218, 217), (209, 210, 245, 244), (196, 197, 232, 231), (183, 184, 219, 218), (210, 246, 245), (197, 198, 233, 232), (184, 185, 220, 219), (198, 199, 234, 233), (185, 186, 221, 220), (199, 200, 235, 234), (186, 187, 222, 221), (200, 201, 236, 235), (187, 188, 223, 222), (201, 202, 237, 236), (188, 189, 224, 223), (175, 176, 211), (202, 203, 238, 237), (189, 190, 225, 224), (176, 177, 212, 211), (203, 204, 239, 238), (190, 191, 226, 225), (177, 178, 213, 212), (204, 205, 240, 239), (220, 221, 257, 256), (234, 235, 271, 270), (221, 222, 258, 257), (235, 236, 272, 271), (222, 223, 259, 258), (236, 237, 273, 272), (223, 224, 260, 259), (175, 211, 247, 282), (237, 238, 274, 273), (224, 225, 261, 260), (211, 212, 248, 247), (238, 239, 275, 274), (225, 226, 262, 261), (212, 213, 249, 248), (239, 240, 276, 275), (226, 227, 263, 262), (213, 214, 250, 249), (240, 241, 277, 276), (227, 228, 264, 263), (214, 215, 251, 250), (241, 242, 278, 277), (228, 229, 265, 264), (215, 216, 252, 251), (242, 243, 279, 278), (229, 230, 266, 265), (216, 217, 253, 252), (243, 244, 280, 279), (230, 231, 267, 266), (217, 218, 254, 253), (244, 245, 281, 280), (231, 232, 268, 267), (218, 219, 255, 254), (245, 246, 281), (232, 233, 269, 268), (219, 220, 256, 255), (233, 234, 270, 269), (250, 251, 287, 286), (277, 278, 314, 313), (264, 265, 301, 300), (251, 252, 288, 287), (278, 279, 315, 314), (265, 266, 302, 301), (252, 253, 289, 288), (279, 280, 316, 315), (266, 267, 303, 302), (253, 254, 290, 289), (280, 281, 317, 316), (267, 268, 304, 303), (254, 255, 291, 290), (281, 246, 318, 317), (268, 269, 305, 304), (255, 256, 292, 291), (269, 270, 306, 305), (256, 257, 293, 292), (270, 271, 307, 306), (257, 258, 294, 293), (271, 272, 308, 307), (258, 259, 295, 294), (272, 273, 309, 308), (259, 260, 296, 295), (282, 247, 283), (273, 274, 310, 309), (260, 261, 297, 296), (247, 248, 284, 283), (274, 275, 311, 310), (261, 262, 298, 297), (248, 249, 285, 284), (275, 276, 312, 311), (262, 263, 299, 298), (249, 250, 286, 285), (276, 277, 313, 312), (263, 264, 300, 299), (307, 308, 344, 343), (294, 295, 331, 330), (308, 309, 345, 344), (295, 296, 332, 331), (282, 283, 319), (309, 310, 346, 345), (296, 297, 333, 332), (283, 284, 320, 319), (310, 311, 347, 346), (297, 298, 334, 333), (284, 285, 321, 320), (311, 312, 348, 347), (298, 299, 335, 334), (285, 286, 322, 321), (312, 313, 349, 348), (299, 300, 336, 335), (286, 287, 323, 322), (313, 314, 350, 349), (300, 301, 337, 336), (287, 288, 324, 323), (314, 315, 351, 350), (301, 302, 338, 337), (288, 289, 325, 324), (315, 316, 352, 351), (302, 303, 339, 338), (289, 290, 326, 325), (316, 317, 353, 352), (303, 304, 340, 339), (290, 291, 327, 326), (317, 318, 353), (304, 305, 341, 340), (291, 292, 328, 327), (305, 306, 342, 341), (292, 293, 329, 328), (306, 307, 343, 342), (293, 294, 330, 329), (350, 351, 386, 385), (337, 338, 373, 372), (324, 325, 360, 359), (351, 352, 387, 386), (338, 339, 374, 373), (325, 326, 361, 360), (352, 353, 388, 387), (339, 340, 375, 374), (326, 327, 362, 361), (353, 318, 425, 388), (340, 341, 376, 375), (327, 328, 363, 362), (341, 342, 377, 376), (328, 329, 364, 363), (342, 343, 378, 377), (329, 330, 365, 364), (343, 344, 379, 378), (330, 331, 366, 365), (344, 345, 380, 379), (331, 332, 367, 366), (282, 319, 354, 389), (345, 346, 381, 380), (332, 333, 368, 367), (319, 320, 355, 354), (346, 347, 382, 381), (333, 334, 369, 368), (320, 321, 356, 355), (347, 348, 383, 382), (334, 335, 370, 369), (321, 322, 357, 356), (348, 349, 384, 383), (335, 336, 371, 370), (322, 323, 358, 357), (349, 350, 385, 384), (336, 337, 372, 371), (323, 324, 359, 358), (379, 380, 416, 415), (366, 367, 403, 402), (389, 354, 390), (380, 381, 417, 416), (367, 368, 404, 403), (354, 355, 391, 390), (381, 382, 418, 417), (368, 369, 405, 404), (355, 356, 392, 391), (382, 383, 419, 418), (369, 370, 406, 405), (356, 357, 393, 392), (383, 384, 420, 419), (370, 371, 407, 406), (357, 358, 394, 393), (384, 385, 421, 420), (371, 372, 408, 407), (358, 359, 395, 394), (385, 386, 422, 421), (372, 373, 409, 408), (359, 360, 396, 395), (386, 387, 423, 422), (373, 374, 410, 409), (360, 361, 397, 396), (387, 388, 424, 423), (374, 375, 411, 410), (361, 362, 398, 397), (388, 425, 424), (375, 376, 412, 411), (362, 363, 399, 398), (376, 377, 413, 412), (363, 364, 400, 399), (377, 378, 414, 413), (364, 365, 401, 400), (378, 379, 415, 414), (365, 366, 402, 401), (409, 410, 446, 445), (396, 397, 433, 432), (423, 424, 460, 459), (410, 411, 447, 446), (397, 398, 434, 433), (424, 425, 460), (411, 412, 448, 447), (398, 399, 435, 434), (412, 413, 449, 448), (399, 400, 436, 435), (413, 414, 450, 449), (400, 401, 437, 436), (414, 415, 451, 450), (401, 402, 438, 437), (415, 416, 452, 451), (402, 403, 439, 438), (389, 390, 426), (416, 417, 453, 452), (403, 404, 440, 439), (390, 391, 427, 426), (417, 418, 454, 453), (404, 405, 441, 440), (391, 392, 428, 427), (418, 419, 455, 454), (405, 406, 442, 441), (392, 393, 429, 428), (419, 420, 456, 455), (406, 407, 443, 442), (393, 394, 430, 429), (420, 421, 457, 456), (407, 408, 444, 443), (394, 395, 431, 430), (421, 422, 458, 457), (408, 409, 445, 444), (395, 396, 432, 431), (422, 423, 459, 458), (439, 440, 476, 475), (426, 427, 463, 462), (453, 454, 490, 489), (440, 441, 477, 476), (427, 428, 464, 463), (454, 455, 491, 490), (441, 442, 478, 477), (428, 429, 465, 464), (455, 456, 492, 491), (442, 443, 479, 478), (429, 430, 466, 465), (456, 457, 493, 492), (443, 444, 480, 479), (430, 431, 467, 466), (457, 458, 494, 493), (444, 445, 481, 480), (431, 432, 468, 467), (458, 459, 495, 494), (445, 446, 482, 481), (432, 433, 469, 468), (459, 460, 496, 495), (446, 447, 483, 482), (433, 434, 470, 469), (460, 425, 497, 496), (447, 448, 484, 483), (434, 435, 471, 470), (448, 449, 485, 484), (435, 436, 472, 471), (449, 450, 486, 485), (436, 437, 473, 472), (450, 451, 487, 486), (437, 438, 474, 473), (451, 452, 488, 487), (438, 439, 475, 474), (389, 426, 462, 461), (452, 453, 489, 488), (469, 470, 506, 505), (496, 497, 532), (483, 484, 520, 519), (470, 471, 507, 506), (484, 485, 521, 520), (471, 472, 508, 507), (485, 486, 522, 521), (472, 473, 509, 508), (486, 487, 523, 522), (473, 474, 510, 509), (487, 488, 524, 523), (474, 475, 511, 510), (461, 462, 498), (488, 489, 525, 524), (475, 476, 512, 511), (462, 463, 499, 498), (489, 490, 526, 525), (476, 477, 513, 512), (463, 464, 500, 499), (490, 491, 527, 526), (477, 478, 514, 513), (464, 465, 501, 500), (491, 492, 528, 527), (478, 479, 515, 514), (465, 466, 502, 501), (492, 493, 529, 528), (479, 480, 516, 515), (466, 467, 503, 502), (493, 494, 530, 529), (480, 481, 517, 516), (467, 468, 504, 503), (494, 495, 531, 530), (481, 482, 518, 517), (468, 469, 505, 504), (495, 496, 532, 531), (482, 483, 519, 518), (499, 500, 535, 534), (526, 527, 562, 561), (513, 514, 549, 548), (500, 501, 536, 535), (527, 528, 563, 562), (514, 515, 550, 549), (501, 502, 537, 536), (528, 529, 564, 563), (515, 516, 551, 550), (502, 503, 538, 537), (529, 530, 565, 564), (516, 517, 552, 551), (503, 504, 539, 538), (530, 531, 566, 565), (517, 518, 553, 552), (504, 505, 540, 539), (531, 532, 567, 566), (518, 519, 554, 553), (505, 506, 541, 540), (532, 497, 604, 567), (519, 520, 555, 554), (506, 507, 542, 541), (520, 521, 556, 555), (507, 508, 543, 542), (521, 522, 557, 556), (508, 509, 544, 543), (522, 523, 558, 557), (509, 510, 545, 544), (523, 524, 559, 558), (510, 511, 546, 545), (461, 498, 533, 568), (524, 525, 560, 559), (511, 512, 547, 546), (498, 499, 534, 533), (525, 526, 561, 560), (512, 513, 548, 547), (555, 556, 592, 591), (542, 543, 579, 578), (556, 557, 593, 592), (543, 544, 580, 579), (557, 558, 594, 593), (544, 545, 581, 580), (558, 559, 595, 594), (545, 546, 582, 581), (568, 533, 569), (559, 560, 596, 595), (546, 547, 583, 582), (533, 534, 570, 569), (560, 561, 597, 596), (547, 548, 584, 583), (534, 535, 571, 570), (561, 562, 598, 597), (548, 549, 585, 584), (535, 536, 572, 571), (562, 563, 599, 598), (549, 550, 586, 585), (536, 537, 573, 572), (563, 564, 600, 599), (550, 551, 587, 586), (537, 538, 574, 573), (564, 565, 601, 600), (551, 552, 588, 587), (538, 539, 575, 574), (565, 566, 602, 601), (552, 553, 589, 588), (539, 540, 576, 575), (566, 567, 603, 602), (553, 554, 590, 589), (540, 541, 577, 576), (567, 604, 603), (554, 555, 591, 590), (541, 542, 578, 577), (585, 586, 622, 621), (572, 573, 609, 608), (599, 600, 636, 635), (586, 587, 623, 622), (573, 574, 610, 609), (600, 601, 637, 636), (587, 588, 624, 623), (574, 575, 611, 610), (601, 602, 638, 637), (588, 589, 625, 624), (575, 576, 612, 611), (602, 603, 639, 638), (589, 590, 626, 625), (576, 577, 613, 612), (603, 604, 676, 639), (590, 591, 627, 626), (577, 578, 614, 613), (591, 592, 628, 627), (578, 579, 615, 614), (592, 593, 629, 628), (579, 580, 616, 615), (593, 594, 630, 629), (580, 581, 617, 616), (594, 595, 631, 630), (581, 582, 618, 617), (568, 569, 605), (595, 596, 632, 631), (582, 583, 619, 618), (569, 570, 606, 605), (596, 597, 633, 632), (583, 584, 620, 619), (570, 571, 607, 606), (597, 598, 634, 633), (584, 585, 621, 620), (571, 572, 608, 607), (598, 599, 635, 634), (615, 616, 652, 651), (629, 630, 666, 665), (616, 617, 653, 652), (630, 631, 667, 666), (617, 618, 654, 653), (568, 605, 641, 640), (631, 632, 668, 667), (618, 619, 655, 654), (605, 606, 642, 641), (632, 633, 669, 668), (619, 620, 656, 655), (606, 607, 643, 642), (633, 634, 670, 669), (620, 621, 657, 656), (607, 608, 644, 643), (634, 635, 671, 670), (621, 622, 658, 657), (608, 609, 645, 644), (635, 636, 672, 671), (622, 623, 659, 658), (609, 610, 646, 645), (636, 637, 673, 672), (623, 624, 660, 659), (610, 611, 647, 646), (637, 638, 674, 673), (624, 625, 661, 660), (611, 612, 648, 647), (638, 639, 675, 674), (625, 626, 662, 661), (612, 613, 649, 648), (639, 676, 675), (626, 627, 663, 662), (613, 614, 650, 649), (627, 628, 664, 663), (614, 615, 651, 650), (628, 629, 665, 664), (645, 646, 682, 681), (672, 673, 709, 708), (659, 660, 696, 695), (646, 647, 683, 682), (673, 674, 710, 709), (660, 661, 697, 696), (647, 648, 684, 683), (674, 675, 711, 710), (661, 662, 698, 697), (648, 649, 685, 684), (675, 676, 748, 711), (662, 663, 699, 698), (649, 650, 686, 685), (663, 664, 700, 699), (650, 651, 687, 686), (664, 665, 701, 700), (651, 652, 688, 687), (665, 666, 702, 701), (652, 653, 689, 688), (666, 667, 703, 702), (653, 654, 690, 689), (640, 641, 677, 712), (667, 668, 704, 703), (654, 655, 691, 690), (641, 642, 678, 677), (668, 669, 705, 704), (655, 656, 692, 691), (642, 643, 679, 678), (669, 670, 706, 705), (656, 657, 693, 692), (643, 644, 680, 679), (670, 671, 707, 706), (657, 658, 694, 693), (644, 645, 681, 680), (671, 672, 708, 707), (658, 659, 695, 694), (702, 703, 739, 738), (689, 690, 726, 725), (712, 677, 713), (703, 704, 740, 739), (690, 691, 727, 726), (677, 678, 714, 713), (704, 705, 741, 740), (691, 692, 728, 727), (678, 679, 715, 714), (705, 706, 742, 741), (692, 693, 729, 728), (679, 680, 716, 715), (706, 707, 743, 742), (693, 694, 730, 729), (680, 681, 717, 716), (707, 708, 744, 743), (694, 695, 731, 730), (681, 682, 718, 717), (708, 709, 745, 744), (695, 696, 732, 731), (682, 683, 719, 718), (709, 710, 746, 745), (696, 697, 733, 732), (683, 684, 720, 719), (710, 711, 747, 746), (697, 698, 734, 733), (684, 685, 721, 720), (711, 748, 747), (698, 699, 735, 734), (685, 686, 722, 721), (699, 700, 736, 735), (686, 687, 723, 722), (700, 701, 737, 736), (687, 688, 724, 723), (701, 702, 738, 737), (688, 689, 725, 724), (745, 746, 782, 781), (732, 733, 769, 768), (719, 720, 756, 755), (746, 747, 783, 782), (733, 734, 770, 769), (720, 721, 757, 756), (747, 748, 820, 783), (734, 735, 771, 770), (721, 722, 758, 757), (735, 736, 772, 771), (722, 723, 759, 758), (736, 737, 773, 772), (723, 724, 760, 759), (737, 738, 774, 773), (724, 725, 761, 760), (738, 739, 775, 774), (725, 726, 762, 761), (712, 713, 749, 784), (739, 740, 776, 775), (726, 727, 763, 762), (713, 714, 750, 749), (740, 741, 777, 776), (727, 728, 764, 763), (714, 715, 751, 750), (741, 742, 778, 777), (728, 729, 765, 764), (715, 716, 752, 751), (742, 743, 779, 778), (729, 730, 766, 765), (716, 717, 753, 752), (743, 744, 780, 779), (730, 731, 767, 766), (717, 718, 754, 753), (744, 745, 781, 780), (731, 732, 768, 767), (718, 719, 755, 754), (775, 776, 812, 811), (762, 763, 799, 798), (749, 750, 786, 785), (776, 777, 813, 812), (763, 764, 800, 799), (750, 751, 787, 786), (777, 778, 814, 813), (764, 765, 801, 800), (751, 752, 788, 787), (778, 779, 815, 814), (765, 766, 802, 801), (752, 753, 789, 788), (779, 780, 816, 815), (766, 767, 803, 802), (753, 754, 790, 789), (780, 781, 817, 816), (767, 768, 804, 803), (754, 755, 791, 790), (781, 782, 818, 817), (768, 769, 805, 804), (755, 756, 792, 791), (782, 783, 819, 818), (769, 770, 806, 805), (756, 757, 793, 792), (783, 820, 819), (770, 771, 807, 806), (757, 758, 794, 793), (771, 772, 808, 807), (758, 759, 795, 794), (772, 773, 809, 808), (759, 760, 796, 795), (773, 774, 810, 809), (760, 761, 797, 796), (774, 775, 811, 810), (761, 762, 798, 797), (784, 749, 785), (805, 806, 842, 841), (792, 793, 829, 828), (819, 820, 892, 855), (806, 807, 843, 842), (793, 794, 830, 829), (807, 808, 844, 843), (794, 795, 831, 830), (808, 809, 845, 844), (795, 796, 832, 831), (809, 810, 846, 845), (796, 797, 833, 832), (810, 811, 847, 846), (797, 798, 834, 833), (784, 785, 821, 856), (811, 812, 848, 847), (798, 799, 835, 834), (785, 786, 822, 821), (812, 813, 849, 848), (799, 800, 836, 835), (786, 787, 823, 822), (813, 814, 850, 849), (800, 801, 837, 836), (787, 788, 824, 823), (814, 815, 851, 850), (801, 802, 838, 837), (788, 789, 825, 824), (815, 816, 852, 851), (802, 803, 839, 838), (789, 790, 826, 825), (816, 817, 853, 852), (803, 804, 840, 839), (790, 791, 827, 826), (817, 818, 854, 853), (804, 805, 841, 840), (791, 792, 828, 827), (818, 819, 855, 854), (833, 834, 870, 869), (856, 821, 857), (847, 848, 884, 883), (834, 835, 871, 870), (821, 822, 858, 857), (848, 849, 885, 884), (835, 836, 872, 871), (822, 823, 859, 858), (849, 850, 886, 885), (836, 837, 873, 872), (823, 824, 860, 859), (850, 851, 887, 886), (837, 838, 874, 873), (824, 825, 861, 860), (851, 852, 888, 887), (838, 839, 875, 874), (825, 826, 862, 861), (852, 853, 889, 888), (839, 840, 876, 875), (826, 827, 863, 862), (853, 854, 890, 889), (840, 841, 877, 876), (827, 828, 864, 863), (854, 855, 891, 890), (841, 842, 878, 877), (828, 829, 865, 864), (855, 892, 891), (842, 843, 879, 878), (829, 830, 866, 865), (843, 844, 880, 879), (830, 831, 867, 866), (844, 845, 881, 880), (831, 832, 868, 867), (845, 846, 882, 881), (832, 833, 869, 868), (846, 847, 883, 882), (863, 864, 7, 6), (890, 891, 896, 30), (877, 878, 19, 18), (864, 865, 8, 7), (891, 892, 896), (878, 879, 20, 19), (865, 866, 9, 8), (879, 880, 21, 20), (866, 867, 10, 9), (880, 881, 22, 21), (867, 868, 11, 10), (881, 882, 23, 22), (868, 869, 12, 11), (882, 883, 24, 23), (869, 870, 13, 12), (856, 857, 0, 31), (883, 884, 25, 24), (870, 871, 14, 13), (857, 858, 1, 0), (884, 885, 26, 25), (871, 872, 15, 14), (858, 859, 2, 1), (885, 886, 895, 26), (872, 873, 893, 15), (859, 860, 3, 2), (886, 887, 27, 895), (873, 874, 16, 893), (860, 861, 4, 3), (887, 888, 28, 27), (874, 875, 17, 16), (861, 862, 5, 4), (888, 889, 29, 28), (875, 876, 894, 17), (862, 863, 6, 5), (889, 890, 30, 29), (876, 877, 18, 894)])
me_cubeziercurve_002.polygons.foreach_set('use_smooth', [True] * 900)
me_cubeziercurve_002.polygons.foreach_set('material_index', [0, 1, 0, 0, 0, 1, 0, 0, 0, 0, 0, 0, 0, 0, 0, 0, 0, 0, 0, 0, 0, 0, 0, 0, 0, 0, 0, 0, 0, 0, 0, 0, 0, 0, 0, 0, 0, 0, 0, 0, 0, 0, 0, 0, 0, 0, 0, 0, 0, 0, 0, 0, 0, 0, 0, 0, 0, 0, 0, 0, 0, 0, 0, 0, 0, 1, 0, 0, 0, 1, 0, 0, 0, 0, 0, 0, 0, 0, 0, 1, 0, 0, 0, 1, 0, 0, 0, 0, 0, 0, 0, 0, 0, 0, 0, 0, 0, 0, 0, 0, 0, 0, 0, 0, 0, 0, 0, 0, 0, 0, 0, 0, 0, 0, 0, 0, 0, 0, 0, 0, 0, 0, 0, 0, 0, 0, 0, 0, 0, 0, 0, 0, 0, 1, 0, 0, 0, 1, 0, 0, 0, 0, 0, 0, 0, 0, 1, 0, 0, 0, 1, 0, 0, 0, 0, 0, 0, 0, 0, 0, 0, 0, 0, 0, 0, 0, 0, 0, 0, 0, 0, 0, 0, 0, 0, 0, 0, 0, 0, 0, 0, 0, 0, 0, 0, 0, 0, 0, 0, 0, 0, 0, 0, 0, 0, 0, 0, 0, 0, 0, 1, 0, 0, 0, 1, 0, 0, 0, 0, 0, 0, 0, 0, 0, 0, 0, 0, 0, 0, 1, 0, 0, 0, 0, 0, 0, 0, 0, 0, 0, 0, 0, 0, 0, 0, 0, 0, 0, 0, 0, 0, 0, 0, 0, 0, 0, 0, 0, 0, 0, 0, 1, 0, 0, 0, 0, 0, 0, 0, 0, 0, 0, 0, 0, 0, 0, 0, 0, 1, 0, 0, 0, 1, 0, 0, 0, 0, 0, 0, 0, 0, 0, 0, 0, 0, 0, 0, 0, 1, 0, 0, 0, 0, 0, 0, 0, 0, 0, 0, 0, 0, 0, 0, 0, 0, 0, 0, 0, 0, 0, 0, 0, 0, 0, 0, 0, 0, 0, 0, 0, 1, 0, 0, 0, 0, 0, 0, 0, 0, 0, 0, 0, 0, 0, 0, 0, 1, 0, 0, 0, 1, 0, 0, 0, 0, 0, 0, 0, 0, 0, 0, 0, 0, 0, 0, 0, 0, 0, 0, 0, 0, 0, 0, 0, 0, 0, 0, 0, 0, 0, 0, 0, 0, 0, 0, 0, 0, 0, 0, 0, 0, 0, 0, 0, 0, 0, 0, 0, 0, 0, 1, 0, 0, 0, 1, 0, 0, 0, 0, 0, 0, 0, 0, 0, 1, 0, 0, 0, 1, 0, 0, 0, 0, 0, 0, 0, 0, 0, 0, 0, 0, 0, 0, 0, 0, 0, 0, 0, 0, 0, 0, 0, 0, 0, 0, 0, 0, 0, 0, 0, 0, 0, 0, 0, 0, 0, 0, 0, 0, 0, 0, 0, 0, 0, 0, 0, 0, 0, 1, 0, 0, 0, 1, 0, 0, 0, 0, 0, 0, 0, 0, 0, 1, 0, 0, 0, 1, 0, 0, 0, 0, 0, 0, 0, 0, 0, 0, 0, 0, 0, 0, 0, 0, 0, 0, 0, 0, 0, 0, 0, 0, 0, 0, 0, 0, 0, 0, 0, 0, 0, 0, 0, 0, 0, 0, 0, 0, 0, 0, 0, 0, 0, 0, 0, 0, 0, 1, 0, 0, 0, 1, 0, 0, 0, 0, 0, 0, 0, 0, 0, 1, 0, 0, 0, 1, 0, 0, 0, 0, 0, 0, 0, 0, 0, 0, 0, 0, 0, 0, 0, 0, 0, 0, 0, 0, 0, 0, 0, 0, 0, 0, 0, 0, 0, 0, 0, 0, 0, 0, 0, 0, 0, 0, 0, 0, 0, 0, 0, 0, 0, 0, 0, 0, 1, 0, 0, 0, 1, 0, 0, 0, 0, 0, 0, 0, 0, 0, 0, 0, 0, 0, 0, 0, 1, 0, 0, 0, 0, 0, 0, 0, 0, 0, 0, 0, 0, 0, 0, 0, 0, 0, 0, 0, 0, 0, 0, 0, 0, 0, 0, 0, 0, 0, 0, 0, 1, 0, 0, 0, 0, 0, 0, 0, 0, 0, 0, 0, 0, 0, 0, 0, 1, 0, 0, 0, 1, 0, 0, 0, 0, 0, 0, 0, 0, 0, 0, 0, 0, 0, 0, 0, 0, 0, 0, 0, 0, 0, 0, 0, 0, 0, 0, 0, 0, 0, 0, 0, 0, 0, 0, 0, 0, 0, 0, 0, 0, 0, 0, 0, 0, 0, 0, 0, 0, 1, 0, 0, 0, 1, 0, 0, 0, 0, 0, 0, 0, 0, 0, 0, 1, 0, 0, 0, 1, 0, 0, 0, 0, 0, 0, 0, 0, 0, 0, 0, 0, 0, 0, 0, 0, 0, 0, 0, 0, 0, 0, 0, 0, 0, 0, 0, 0, 0, 0, 0, 0, 0, 0, 0, 0, 0, 0, 0, 0, 0, 0, 0, 0, 0, 0, 0, 0, 0, 1, 0, 0, 0, 1, 0, 0, 0, 0, 0, 0, 0, 0, 0, 1, 0, 0, 0, 1, 0, 0, 0, 0, 0, 0, 0, 0, 0, 0, 0, 0, 0, 0, 0, 0, 0, 0, 0, 0, 0, 0, 0, 0, 0, 0, 0, 0, 0, 0, 0, 0, 0, 0, 0, 0, 0, 0, 0, 0, 0, 0, 0, 0, 0, 0, 0, 0, 0, 0, 0, 0, 0, 0, 0, 1, 0, 0, 0, 1, 0, 0, 0, 0, 0, 0, 0, 0, 0, 1, 0, 0, 0, 1, 0, 0, 0, 0, 0, 0, 0, 0, 0, 0, 0, 0, 0, 0, 0, 0, 0, 0, 0, 0, 0, 0, 0, 0])
me_cubeziercurve_002.materials.append(mat_pin)
me_cubeziercurve_002.materials.append(mat_stripe)
me_cubeziercurve_002.use_remesh_preserve_volume = False
me_cubeziercurve_002.use_remesh_preserve_attributes = False
me_cubeziercurve_002.use_mirror_vertex_groups = False
me_cubeziercurve_002.auto_texspace = False
me_cubeziercurve_002.update()

# ---- curves / text
cu_beziercurve = bpy.data.curves.new('BezierCurve', 'CURVE')
cu_beziercurve.dimensions = '3D'
_sp = cu_beziercurve.splines.new('BEZIER'); _sp.bezier_points.add(3)
_sp.bezier_points.foreach_set('co', [-0.09766, -1.764, 1.427e-07, 0.2934, -1.443, 1.34e-07, 0.1412, 0.817, 6.945e-08, -0.09766, 2.036, -2.207e-07])
_sp.bezier_points.foreach_set('handle_left', [-0.645, -1.75, 1.58e-07, 0.2372, -1.564, 1.375e-07, 0.07364, 0.08254, -1.662e-06, 0.4121, 1.984, -2.35e-07])
_sp.bezier_points.foreach_set('handle_right', [0.2229, -1.772, 1.337e-07, 0.8675, -0.2089, 9.875e-08, 0.1939, 1.391, 1.422e-06, -1.602, 2.191, -1.784e-07])
for _p, _l, _r in zip(_sp.bezier_points, ['ALIGNED', 'ALIGNED', 'ALIGNED', 'ALIGNED'], ['ALIGNED', 'ALIGNED', 'ALIGNED', 'ALIGNED']): _p.handle_left_type = _l; _p.handle_right_type = _r
_sp.bezier_points.foreach_set('radius', [1.001, 1.001, 1.001, 1.001])
_sp.order_u = 0
_sp.order_v = 0
cu_beziercurve.use_path = True
cu_beziercurve.use_path_clamp = True
cu_beziercurve.bevel_resolution = 0
cu_beziercurve.fill_mode = 'HALF'

# ---- objects
ob_pin = bpy.data.objects.new('Pin', me_cubeziercurve_002)
ob_pin_outline = bpy.data.objects.new('Pin Outline', cu_beziercurve)
ob_lamp = bpy.data.objects.new('Lamp', light_lamp)
ob_camera = bpy.data.objects.new('Camera', cam_camera)

# ---- transforms, parenting, visibility, modifiers, constraints
ob_pin.location = (0.09744, 5.92e-09, 1.779)
ob_pin.rotation_euler = (1.571, -0.0, -0.0)
ob_pin.lineart.crease_threshold = 0.0
ob_pin_outline.location = (0.09744, 5.92e-09, 1.779)
ob_pin_outline.rotation_euler = (1.571, -0.0, -0.0)
ob_pin_outline.hide_viewport = True
ob_pin_outline.lineart.crease_threshold = 0.0
ob_lamp.location = (4.076, 1.005, 5.904)
ob_lamp.rotation_euler = (0.6503, 0.05522, 1.866)
ob_lamp.lock_rotations_4d = False
ob_lamp.empty_display_type = 'ARROWS'
ob_lamp.color = (0.0, 0.0, 0.0, 0.0)
ob_lamp.lineart.crease_threshold = 0.0
ob_camera.location = (7.113, -6.251, 4.783)
ob_camera.rotation_euler = (1.275, -3.608e-06, 0.8008)
ob_camera.lock_rotations_4d = False
ob_camera.empty_display_type = 'ARROWS'
ob_camera.color = (0.0, 0.0, 0.0, 0.0)
ob_camera.display_type = 'WIRE'
ob_camera.lineart.crease_threshold = 0.0

# ---- collection membership
col_collection_1.objects.link(ob_pin)
col_collection_1.objects.link(ob_pin_outline)
col_collection_1.objects.link(ob_lamp)
col_collection_1.objects.link(ob_camera)

# ---- scene / render settings (as saved in the file)
scene.camera = ob_camera
scene.frame_start = 1; scene.frame_end = 250; scene.frame_set(2)
scene.render.engine = 'BLENDER_EEVEE_NEXT'
scene.render.resolution_percentage = 50
scene.render.dither_intensity = 0.0
scene.cycles.use_denoising = False
scene.cycles.samples = 128
scene.cycles.sampling_pattern = 'TABULATED_SOBOL'
scene.cycles.use_adaptive_sampling = False
scene.cycles.use_light_tree = False
scene.cycles.blur_glossy = 0.0
scene.cycles.sample_clamp_indirect = 0.0
scene.view_settings.view_transform = 'Standard'
scene.unit_settings.scale_length = 0.1
bpy.context.view_layer.update()
